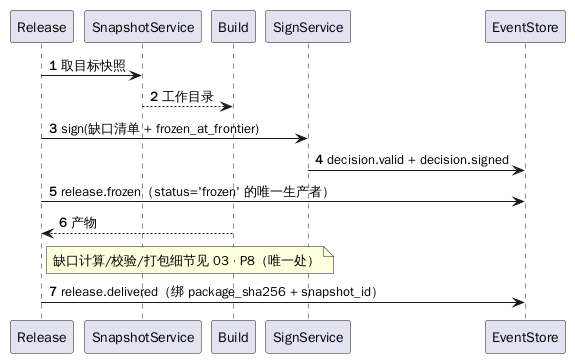

The diagram above was rendered by PlantUML. Its source (embedded in the PNG):
@startuml
autonumber
participant "Release" as R
participant "SnapshotService" as S
participant "Build" as B
participant "SignService" as Sig
participant "EventStore" as E

R -> S : 取目标快照
S --> B : 工作目录
R -> Sig : sign(缺口清单 + frozen_at_frontier)
Sig -> E : decision.valid + decision.signed
R -> E : release.frozen（status='frozen' 的唯一生产者）
B --> R : 产物
note right of R : 缺口计算/校验/打包细节见 03 · P8（唯一处）
R -> E : release.delivered（绑 package_sha256 + snapshot_id）
@enduml